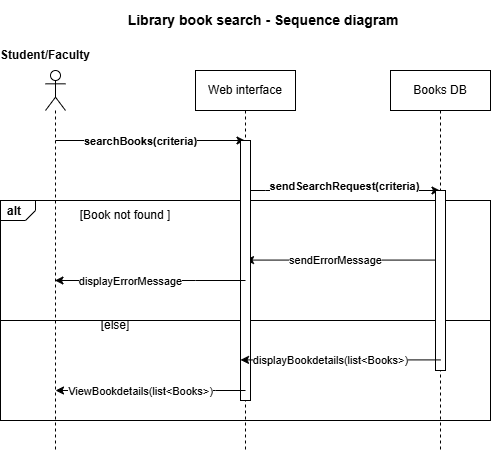

The diagram above was exported from draw.io. Its source (the exported page's mxGraphModel, read from the mxfile embedded in the PNG):
<mxGraphModel dx="1066" dy="475" grid="1" gridSize="10" guides="1" tooltips="1" connect="1" arrows="1" fold="1" page="1" pageScale="1" pageWidth="827" pageHeight="1169" math="0" shadow="0">
  <root>
    <mxCell id="0" />
    <mxCell id="1" parent="0" />
    <mxCell id="KcsRxgCq2RG8Zo58UDTh-1" parent="1" style="text;html=1;whiteSpace=wrap;strokeColor=none;fillColor=none;align=center;verticalAlign=middle;rounded=0;fontStyle=1;fontSize=14;" value="Library book search - Sequence diagram&amp;nbsp;" vertex="1">
      <mxGeometry height="40" width="320" x="290" y="90" as="geometry" />
    </mxCell>
    <mxCell id="KcsRxgCq2RG8Zo58UDTh-2" edge="1" parent="1" style="endArrow=classic;html=1;rounded=0;fontStyle=1;" target="KcsRxgCq2RG8Zo58UDTh-15" value="">
      <mxGeometry relative="1" as="geometry">
        <mxPoint x="240" y="230" as="sourcePoint" />
        <mxPoint x="425" y="225" as="targetPoint" />
      </mxGeometry>
    </mxCell>
    <mxCell id="KcsRxgCq2RG8Zo58UDTh-3" connectable="0" parent="KcsRxgCq2RG8Zo58UDTh-2" style="edgeLabel;resizable=0;html=1;;align=center;verticalAlign=middle;fontStyle=1" value="searchBooks(criteria)" vertex="1">
      <mxGeometry relative="1" as="geometry">
        <mxPoint x="-10" as="offset" />
      </mxGeometry>
    </mxCell>
    <mxCell id="KcsRxgCq2RG8Zo58UDTh-4" parent="1" style="text;html=1;whiteSpace=wrap;strokeColor=none;fillColor=none;align=center;verticalAlign=middle;rounded=0;" value="&lt;div&gt;&lt;b&gt;Student/Faculty&lt;/b&gt;&lt;/div&gt;" vertex="1">
      <mxGeometry height="30" width="60" x="200" y="130" as="geometry" />
    </mxCell>
    <mxCell id="KcsRxgCq2RG8Zo58UDTh-5" edge="1" parent="1" style="endArrow=classic;html=1;rounded=0;fontStyle=1;" target="KcsRxgCq2RG8Zo58UDTh-13" value="">
      <mxGeometry relative="1" as="geometry">
        <Array as="points">
          <mxPoint x="450" y="280" />
        </Array>
        <mxPoint x="430" y="280" as="sourcePoint" />
        <mxPoint x="632.5" y="265" as="targetPoint" />
      </mxGeometry>
    </mxCell>
    <mxCell id="KcsRxgCq2RG8Zo58UDTh-6" connectable="0" parent="KcsRxgCq2RG8Zo58UDTh-5" style="edgeLabel;resizable=0;html=1;;align=center;verticalAlign=middle;fontStyle=1" value="sendSearchRequest(criteria)" vertex="1">
      <mxGeometry relative="1" as="geometry">
        <mxPoint x="2" y="-5" as="offset" />
      </mxGeometry>
    </mxCell>
    <mxCell id="KcsRxgCq2RG8Zo58UDTh-7" parent="1" style="strokeColor=inherit;fillColor=inherit;gradientColor=inherit;html=1;shape=mxgraph.sysml.package;labelX=35;fontStyle=1;align=left;verticalAlign=top;spacingLeft=5;spacingTop=-3;" value="alt" vertex="1">
      <mxGeometry height="210" width="490" x="185" y="290" as="geometry" />
    </mxCell>
    <mxCell id="KcsRxgCq2RG8Zo58UDTh-8" parent="1" style="rounded=0;whiteSpace=wrap;html=1;align=left;" value="" vertex="1">
      <mxGeometry height="100" width="490" x="185" y="410" as="geometry" />
    </mxCell>
    <mxCell id="KcsRxgCq2RG8Zo58UDTh-9" edge="1" parent="1" style="endArrow=classic;html=1;rounded=0;fontStyle=1;" value="">
      <mxGeometry relative="1" as="geometry">
        <Array as="points">
          <mxPoint x="560" y="349.58" />
        </Array>
        <mxPoint x="630" y="349.58" as="sourcePoint" />
        <mxPoint x="430" y="349.58" as="targetPoint" />
      </mxGeometry>
    </mxCell>
    <mxCell id="KcsRxgCq2RG8Zo58UDTh-10" connectable="0" parent="KcsRxgCq2RG8Zo58UDTh-9" style="edgeLabel;html=1;align=center;verticalAlign=middle;resizable=0;points=[];" value="sendErrorMessage" vertex="1">
      <mxGeometry relative="1" x="-0.1567" y="2" as="geometry">
        <mxPoint x="-26" y="-2" as="offset" />
      </mxGeometry>
    </mxCell>
    <mxCell id="KcsRxgCq2RG8Zo58UDTh-11" parent="1" style="text;html=1;whiteSpace=wrap;strokeColor=none;fillColor=none;align=center;verticalAlign=middle;rounded=0;" value="[Book n&lt;span style=&quot;color: rgba(0, 0, 0, 0); font-family: monospace; font-size: 0px; text-align: start; white-space: nowrap;&quot;&gt;%3CmxGraphModel%3E%3Croot%3E%3CmxCell%20id%3D%220%22%2F%3E%3CmxCell%20id%3D%221%22%20parent%3D%220%22%2F%3E%3CmxCell%20id%3D%222%22%20edge%3D%221%22%20parent%3D%221%22%20style%3D%22endArrow%3Dclassic%3Bhtml%3D1%3Brounded%3D0%3BfontStyle%3D1%3B%22%20value%3D%22%22%3E%3CmxGeometry%20relative%3D%221%22%20as%3D%22geometry%22%3E%3CArray%20as%3D%22points%22%3E%3CmxPoint%20x%3D%22520%22%20y%3D%22309.58%22%2F%3E%3C%2FArray%3E%3CmxPoint%20x%3D%22590%22%20y%3D%22309.58%22%20as%3D%22sourcePoint%22%2F%3E%3CmxPoint%20x%3D%22390%22%20y%3D%22309.58%22%20as%3D%22targetPoint%22%2F%3E%3C%2FmxGeometry%3E%3C%2FmxCell%3E%3CmxCell%20id%3D%223%22%20connectable%3D%220%22%20parent%3D%222%22%20style%3D%22edgeLabel%3Bhtml%3D1%3Balign%3Dcenter%3BverticalAlign%3Dmiddle%3Bresizable%3D0%3Bpoints%3D%5B%5D%3B%22%20value%3D%22sendErrorMessage%22%20vertex%3D%221%22%3E%3CmxGeometry%20relative%3D%221%22%20x%3D%22-0.1567%22%20y%3D%222%22%20as%3D%22geometry%22%3E%3CmxPoint%20as%3D%22offset%22%2F%3E%3C%2FmxGeometry%3E%3C%2FmxCell%3E%3C%2Froot%3E%3C%2FmxGraphModel%3E&lt;/span&gt;ot found ]" vertex="1">
      <mxGeometry height="30" width="100" x="260" y="290" as="geometry" />
    </mxCell>
    <mxCell id="KcsRxgCq2RG8Zo58UDTh-12" parent="1" style="shape=umlLifeline;perimeter=lifelinePerimeter;whiteSpace=wrap;html=1;container=1;dropTarget=0;collapsible=0;recursiveResize=0;outlineConnect=0;portConstraint=eastwest;newEdgeStyle={&quot;curved&quot;:0,&quot;rounded&quot;:0};participant=umlActor;" value="" vertex="1">
      <mxGeometry height="380" width="20" x="230" y="160" as="geometry" />
    </mxCell>
    <mxCell id="KcsRxgCq2RG8Zo58UDTh-13" parent="1" style="shape=umlLifeline;perimeter=lifelinePerimeter;whiteSpace=wrap;html=1;container=1;dropTarget=0;collapsible=0;recursiveResize=0;outlineConnect=0;portConstraint=eastwest;newEdgeStyle={&quot;edgeStyle&quot;:&quot;elbowEdgeStyle&quot;,&quot;elbow&quot;:&quot;vertical&quot;,&quot;curved&quot;:0,&quot;rounded&quot;:0};" value="Books DB" vertex="1">
      <mxGeometry height="380" width="100" x="575" y="160" as="geometry" />
    </mxCell>
    <mxCell id="KcsRxgCq2RG8Zo58UDTh-14" parent="KcsRxgCq2RG8Zo58UDTh-13" style="html=1;points=[[0,0,0,0,5],[0,1,0,0,-5],[1,0,0,0,5],[1,1,0,0,-5]];perimeter=orthogonalPerimeter;outlineConnect=0;targetShapes=umlLifeline;portConstraint=eastwest;newEdgeStyle={&quot;curved&quot;:0,&quot;rounded&quot;:0};" value="" vertex="1">
      <mxGeometry height="180" width="10" x="45" y="120" as="geometry" />
    </mxCell>
    <mxCell id="KcsRxgCq2RG8Zo58UDTh-15" parent="1" style="shape=umlLifeline;perimeter=lifelinePerimeter;whiteSpace=wrap;html=1;container=1;dropTarget=0;collapsible=0;recursiveResize=0;outlineConnect=0;portConstraint=eastwest;newEdgeStyle={&quot;edgeStyle&quot;:&quot;elbowEdgeStyle&quot;,&quot;elbow&quot;:&quot;vertical&quot;,&quot;curved&quot;:0,&quot;rounded&quot;:0};" value="Web interface" vertex="1">
      <mxGeometry height="380" width="100" x="380" y="160" as="geometry" />
    </mxCell>
    <mxCell id="KcsRxgCq2RG8Zo58UDTh-16" parent="KcsRxgCq2RG8Zo58UDTh-15" style="html=1;points=[[0,0,0,0,5],[0,1,0,0,-5],[1,0,0,0,5],[1,1,0,0,-5]];perimeter=orthogonalPerimeter;outlineConnect=0;targetShapes=umlLifeline;portConstraint=eastwest;newEdgeStyle={&quot;curved&quot;:0,&quot;rounded&quot;:0};" value="" vertex="1">
      <mxGeometry height="260" width="10" x="45" y="70" as="geometry" />
    </mxCell>
    <mxCell id="KcsRxgCq2RG8Zo58UDTh-17" edge="1" parent="1" style="endArrow=classic;html=1;rounded=0;fontStyle=1;" target="KcsRxgCq2RG8Zo58UDTh-12" value="">
      <mxGeometry relative="1" as="geometry">
        <Array as="points">
          <mxPoint x="380" y="370" />
        </Array>
        <mxPoint x="430" y="370" as="sourcePoint" />
        <mxPoint x="250" y="370" as="targetPoint" />
      </mxGeometry>
    </mxCell>
    <mxCell id="KcsRxgCq2RG8Zo58UDTh-18" connectable="0" parent="KcsRxgCq2RG8Zo58UDTh-17" style="edgeLabel;html=1;align=center;verticalAlign=middle;resizable=0;points=[];" value="displayErrorMessage" vertex="1">
      <mxGeometry relative="1" x="0.2119" as="geometry">
        <mxPoint as="offset" />
      </mxGeometry>
    </mxCell>
    <mxCell id="KcsRxgCq2RG8Zo58UDTh-19" parent="1" style="text;html=1;whiteSpace=wrap;strokeColor=none;fillColor=none;align=center;verticalAlign=middle;rounded=0;" value="[else&lt;span style=&quot;background-color: transparent; color: light-dark(rgb(0, 0, 0), rgb(255, 255, 255));&quot;&gt;]&lt;/span&gt;" vertex="1">
      <mxGeometry height="30" width="100" x="250" y="400" as="geometry" />
    </mxCell>
    <mxCell id="KcsRxgCq2RG8Zo58UDTh-20" edge="1" parent="1" style="endArrow=classic;html=1;rounded=0;fontStyle=1;" value="">
      <mxGeometry relative="1" as="geometry">
        <Array as="points">
          <mxPoint x="555" y="449.40999999999997" />
        </Array>
        <mxPoint x="625" y="449.40999999999997" as="sourcePoint" />
        <mxPoint x="425" y="449.40999999999997" as="targetPoint" />
      </mxGeometry>
    </mxCell>
    <mxCell id="KcsRxgCq2RG8Zo58UDTh-21" connectable="0" parent="KcsRxgCq2RG8Zo58UDTh-20" style="edgeLabel;html=1;align=center;verticalAlign=middle;resizable=0;points=[];" value="displayBookdetails(list&amp;lt;Books&amp;gt;)" vertex="1">
      <mxGeometry relative="1" x="-0.1567" y="2" as="geometry">
        <mxPoint x="-26" y="-2" as="offset" />
      </mxGeometry>
    </mxCell>
    <mxCell id="KcsRxgCq2RG8Zo58UDTh-22" edge="1" parent="1" style="endArrow=classic;html=1;rounded=0;fontStyle=1;" value="">
      <mxGeometry relative="1" as="geometry">
        <Array as="points">
          <mxPoint x="400" y="480" />
          <mxPoint x="370" y="480" />
        </Array>
        <mxPoint x="430" y="480" as="sourcePoint" />
        <mxPoint x="240" y="480" as="targetPoint" />
      </mxGeometry>
    </mxCell>
    <mxCell id="KcsRxgCq2RG8Zo58UDTh-23" connectable="0" parent="KcsRxgCq2RG8Zo58UDTh-22" style="edgeLabel;html=1;align=center;verticalAlign=middle;resizable=0;points=[];" value="ViewBookdetails(list&amp;lt;Books&amp;gt;)" vertex="1">
      <mxGeometry relative="1" x="-0.1567" y="2" as="geometry">
        <mxPoint x="-26" y="-2" as="offset" />
      </mxGeometry>
    </mxCell>
  </root>
</mxGraphModel>